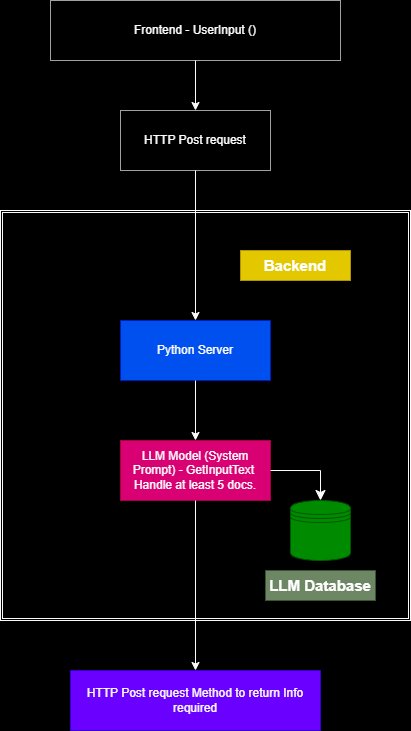

The diagram above was exported from draw.io. Its source (the exported page's mxGraphModel, read from the mxfile embedded in the PNG):
<mxGraphModel dx="1671" dy="1147" grid="1" gridSize="10" guides="1" tooltips="1" connect="1" arrows="1" fold="1" page="1" pageScale="1" pageWidth="850" pageHeight="1100" background="#000000" math="0" shadow="1">
  <root>
    <mxCell id="0" />
    <mxCell id="1" parent="0" />
    <mxCell id="2" value="&lt;font style=&quot;color: rgb(252, 252, 252);&quot;&gt;Frontend - UserInput ()&lt;/font&gt;" style="rounded=0;whiteSpace=wrap;html=1;gradientColor=none;fillColor=none;strokeColor=#A1A1A1;" parent="1" vertex="1">
      <mxGeometry x="260" y="80" width="290" height="60" as="geometry" />
    </mxCell>
    <mxCell id="3" value="" style="endArrow=classic;html=1;exitX=0.5;exitY=1;exitDx=0;exitDy=0;strokeColor=#FCFCFC;" parent="1" source="2" target="4" edge="1">
      <mxGeometry width="50" height="50" relative="1" as="geometry">
        <mxPoint x="400" y="610" as="sourcePoint" />
        <mxPoint x="400" y="200" as="targetPoint" />
      </mxGeometry>
    </mxCell>
    <mxCell id="4" value="&lt;font style=&quot;color: rgb(252, 252, 252);&quot;&gt;HTTP Post request&lt;/font&gt;" style="rounded=0;whiteSpace=wrap;html=1;gradientColor=none;fillColor=none;strokeColor=#A1A1A1;" parent="1" vertex="1">
      <mxGeometry x="330" y="190" width="150" height="60" as="geometry" />
    </mxCell>
    <mxCell id="6" value="" style="endArrow=classic;html=1;strokeColor=#FCFCFC;exitX=0.5;exitY=1;exitDx=0;exitDy=0;entryX=0.5;entryY=0;entryDx=0;entryDy=0;" parent="1" source="4" target="7" edge="1">
      <mxGeometry width="50" height="50" relative="1" as="geometry">
        <mxPoint x="400" y="610" as="sourcePoint" />
        <mxPoint x="405" y="370" as="targetPoint" />
      </mxGeometry>
    </mxCell>
    <mxCell id="7" value="&lt;font style=&quot;color: rgb(252, 252, 252);&quot;&gt;Python Server&lt;/font&gt;" style="rounded=0;whiteSpace=wrap;html=1;fillColor=#0050ef;strokeColor=#001DBC;fontColor=#ffffff;" parent="1" vertex="1">
      <mxGeometry x="330" y="400" width="150" height="60" as="geometry" />
    </mxCell>
    <mxCell id="8" value="&lt;font style=&quot;color: rgb(252, 252, 252);&quot;&gt;LLM Model (System Prompt) - GetInputText&amp;nbsp;&lt;br&gt;Handle at least 5 docs.&lt;/font&gt;" style="rounded=0;whiteSpace=wrap;html=1;fillColor=#d80073;strokeColor=#A50040;fontColor=#ffffff;" parent="1" vertex="1">
      <mxGeometry x="330" y="520" width="150" height="60" as="geometry" />
    </mxCell>
    <mxCell id="9" value="" style="endArrow=classic;html=1;strokeColor=#FCFCFC;exitX=0.5;exitY=1;exitDx=0;exitDy=0;entryX=0.5;entryY=0;entryDx=0;entryDy=0;" parent="1" source="7" target="8" edge="1">
      <mxGeometry width="50" height="50" relative="1" as="geometry">
        <mxPoint x="415" y="290" as="sourcePoint" />
        <mxPoint x="415" y="380" as="targetPoint" />
      </mxGeometry>
    </mxCell>
    <mxCell id="10" value="&lt;font style=&quot;color: rgb(252, 252, 252);&quot;&gt;HTTP Post request Method to return Info required&lt;/font&gt;" style="rounded=0;whiteSpace=wrap;html=1;fillColor=#6a00ff;strokeColor=#3700CC;fontColor=#ffffff;" parent="1" vertex="1">
      <mxGeometry x="280" y="750" width="250" height="60" as="geometry" />
    </mxCell>
    <mxCell id="11" value="" style="endArrow=classic;html=1;strokeColor=#FCFCFC;exitX=0.5;exitY=1;exitDx=0;exitDy=0;entryX=0.5;entryY=0;entryDx=0;entryDy=0;" parent="1" source="8" target="10" edge="1">
      <mxGeometry width="50" height="50" relative="1" as="geometry">
        <mxPoint x="415" y="440" as="sourcePoint" />
        <mxPoint x="415" y="530" as="targetPoint" />
      </mxGeometry>
    </mxCell>
    <mxCell id="12" value="" style="shape=ext;double=1;whiteSpace=wrap;html=1;aspect=fixed;gradientColor=default;fillColor=none;strokeColor=#FCFCFC;" parent="1" vertex="1">
      <mxGeometry x="210" y="290" width="410" height="410" as="geometry" />
    </mxCell>
    <mxCell id="13" value="" style="shape=datastore;whiteSpace=wrap;html=1;fillColor=#008a00;fontColor=#ffffff;strokeColor=#005700;" parent="1" vertex="1">
      <mxGeometry x="500" y="580" width="60" height="60" as="geometry" />
    </mxCell>
    <mxCell id="14" value="" style="edgeStyle=segmentEdgeStyle;endArrow=classic;html=1;curved=0;rounded=0;endSize=8;startSize=8;entryX=0.5;entryY=0;entryDx=0;entryDy=0;exitX=1;exitY=0.5;exitDx=0;exitDy=0;strokeColor=#FCFCFC;" parent="1" source="8" target="13" edge="1">
      <mxGeometry width="50" height="50" relative="1" as="geometry">
        <mxPoint x="400" y="610" as="sourcePoint" />
        <mxPoint x="450" y="560" as="targetPoint" />
      </mxGeometry>
    </mxCell>
    <mxCell id="19" value="&lt;font style=&quot;font-size: 15px; color: rgb(255, 255, 255);&quot;&gt;&lt;b style=&quot;&quot;&gt;Backend&lt;/b&gt;&lt;/font&gt;" style="text;html=1;align=center;verticalAlign=middle;whiteSpace=wrap;rounded=0;fillColor=#e3c800;fontColor=#000000;strokeColor=#B09500;" parent="1" vertex="1">
      <mxGeometry x="450" y="330" width="110" height="30" as="geometry" />
    </mxCell>
    <mxCell id="20" value="&lt;font style=&quot;font-size: 15px; color: rgb(255, 255, 255);&quot;&gt;&lt;b style=&quot;&quot;&gt;LLM Database&lt;/b&gt;&lt;/font&gt;" style="text;html=1;align=center;verticalAlign=middle;whiteSpace=wrap;rounded=0;fillColor=#6d8764;fontColor=#ffffff;strokeColor=#3A5431;" parent="1" vertex="1">
      <mxGeometry x="475" y="650" width="110" height="30" as="geometry" />
    </mxCell>
  </root>
</mxGraphModel>